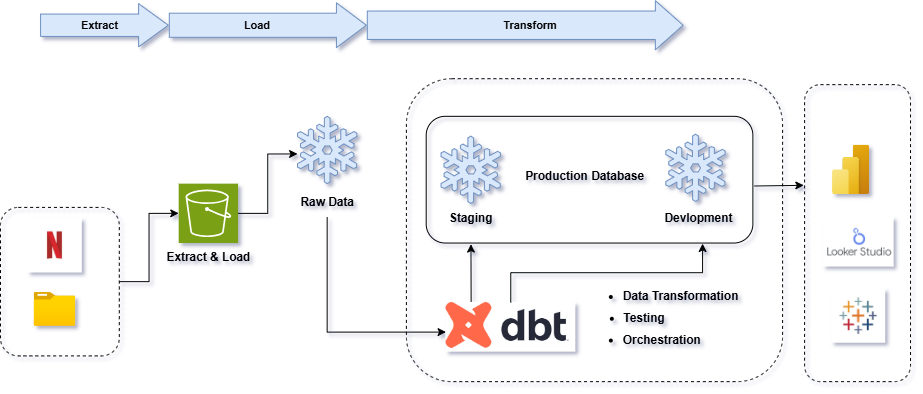

The diagram above was exported from draw.io. Its source (the exported page's mxGraphModel, read from the mxfile embedded in the PNG):
<mxGraphModel dx="1055" dy="571" grid="1" gridSize="10" guides="1" tooltips="1" connect="1" arrows="1" fold="1" page="1" pageScale="1" pageWidth="850" pageHeight="1100" math="0" shadow="0">
  <root>
    <mxCell id="0" />
    <mxCell id="1" parent="0" />
    <mxCell id="zAcx-2iymQC_vZDvEfv6-2" value="" style="shape=mxgraph.signs.nature.snowflake;html=1;pointerEvents=1;fillColor=#dae8fc;strokeColor=#6c8ebf;verticalLabelPosition=bottom;verticalAlign=top;align=center;" parent="1" vertex="1">
      <mxGeometry x="330" y="212" width="60" height="68" as="geometry" />
    </mxCell>
    <mxCell id="zAcx-2iymQC_vZDvEfv6-3" value="" style="sketch=0;points=[[0,0,0],[0.25,0,0],[0.5,0,0],[0.75,0,0],[1,0,0],[0,1,0],[0.25,1,0],[0.5,1,0],[0.75,1,0],[1,1,0],[0,0.25,0],[0,0.5,0],[0,0.75,0],[1,0.25,0],[1,0.5,0],[1,0.75,0]];outlineConnect=0;fontColor=#232F3E;fillColor=#7AA116;strokeColor=#ffffff;dashed=0;verticalLabelPosition=bottom;verticalAlign=top;align=center;html=1;fontSize=12;fontStyle=0;aspect=fixed;shape=mxgraph.aws4.resourceIcon;resIcon=mxgraph.aws4.s3;" parent="1" vertex="1">
      <mxGeometry x="210" y="280" width="60" height="60" as="geometry" />
    </mxCell>
    <mxCell id="3F2LfueFffaLpOrq2JIj-1" value="" style="shape=flexArrow;endArrow=classic;html=1;rounded=0;width=22.608695652173914;endSize=9.669565217391304;fillColor=#dae8fc;strokeColor=#6c8ebf;" parent="1" edge="1">
      <mxGeometry width="50" height="50" relative="1" as="geometry">
        <mxPoint x="70" y="120" as="sourcePoint" />
        <mxPoint x="200" y="120" as="targetPoint" />
      </mxGeometry>
    </mxCell>
    <mxCell id="3F2LfueFffaLpOrq2JIj-4" value="&lt;b&gt;Extract&lt;/b&gt;" style="edgeLabel;html=1;align=center;verticalAlign=middle;resizable=0;points=[];labelBackgroundColor=none;" parent="3F2LfueFffaLpOrq2JIj-1" connectable="0" vertex="1">
      <mxGeometry x="-0.2186" y="-5" relative="1" as="geometry">
        <mxPoint x="9" y="-5" as="offset" />
      </mxGeometry>
    </mxCell>
    <mxCell id="3F2LfueFffaLpOrq2JIj-2" value="" style="shape=flexArrow;endArrow=classic;html=1;rounded=0;width=24.347826086956523;endSize=9.721739130434782;fillColor=#dae8fc;strokeColor=#6c8ebf;" parent="1" edge="1">
      <mxGeometry width="50" height="50" relative="1" as="geometry">
        <mxPoint x="200" y="120" as="sourcePoint" />
        <mxPoint x="400" y="120" as="targetPoint" />
      </mxGeometry>
    </mxCell>
    <mxCell id="3F2LfueFffaLpOrq2JIj-5" value="&lt;b&gt;Load&lt;/b&gt;" style="edgeLabel;html=1;align=center;verticalAlign=middle;resizable=0;points=[];labelBackgroundColor=none;" parent="3F2LfueFffaLpOrq2JIj-2" connectable="0" vertex="1">
      <mxGeometry x="-0.1752" y="-2" relative="1" as="geometry">
        <mxPoint x="6" y="-2" as="offset" />
      </mxGeometry>
    </mxCell>
    <mxCell id="3F2LfueFffaLpOrq2JIj-3" value="" style="shape=flexArrow;endArrow=classic;html=1;rounded=0;width=28.695652173913047;endSize=9.008695652173913;fillColor=#dae8fc;strokeColor=#6c8ebf;" parent="1" edge="1">
      <mxGeometry width="50" height="50" relative="1" as="geometry">
        <mxPoint x="400" y="120" as="sourcePoint" />
        <mxPoint x="720" y="120" as="targetPoint" />
      </mxGeometry>
    </mxCell>
    <mxCell id="3F2LfueFffaLpOrq2JIj-6" value="&lt;span&gt;&lt;b&gt;Transform&lt;/b&gt;&lt;/span&gt;" style="edgeLabel;html=1;align=center;verticalAlign=middle;resizable=0;points=[];labelBackgroundColor=none;" parent="3F2LfueFffaLpOrq2JIj-3" connectable="0" vertex="1">
      <mxGeometry x="0.1049" y="6" relative="1" as="geometry">
        <mxPoint x="-12" y="6" as="offset" />
      </mxGeometry>
    </mxCell>
    <mxCell id="3F2LfueFffaLpOrq2JIj-7" value="" style="rounded=1;whiteSpace=wrap;html=1;fillColor=none;dashed=1;" parent="1" vertex="1">
      <mxGeometry x="30" y="304" width="120" height="150" as="geometry" />
    </mxCell>
    <mxCell id="3F2LfueFffaLpOrq2JIj-12" value="" style="shape=image;verticalLabelPosition=bottom;labelBackgroundColor=default;verticalAlign=top;aspect=fixed;imageAspect=0;image=data:image/jpeg,(base64 omitted: 3196 chars);" parent="1" vertex="1">
      <mxGeometry x="57.5" y="315" width="55" height="55" as="geometry" />
    </mxCell>
    <mxCell id="VyZc6t-ZfjfvKSYZswRC-1" value="" style="image;aspect=fixed;html=1;points=[];align=center;fontSize=12;image=img/lib/azure2/general/Folder_Blank.svg;" parent="1" vertex="1">
      <mxGeometry x="64.05" y="390" width="41.9" height="34" as="geometry" />
    </mxCell>
    <mxCell id="VyZc6t-ZfjfvKSYZswRC-4" value="" style="shape=mxgraph.signs.nature.snowflake;html=1;pointerEvents=1;fillColor=#dae8fc;strokeColor=#6c8ebf;verticalLabelPosition=bottom;verticalAlign=top;align=center;" parent="1" vertex="1">
      <mxGeometry x="702" y="230" width="60" height="68" as="geometry" />
    </mxCell>
    <mxCell id="VyZc6t-ZfjfvKSYZswRC-7" value="&lt;b&gt;Staging&lt;/b&gt;" style="text;html=1;align=center;verticalAlign=middle;resizable=0;points=[];autosize=1;strokeColor=none;fillColor=none;" parent="1" vertex="1">
      <mxGeometry x="470" y="299.5" width="70" height="30" as="geometry" />
    </mxCell>
    <mxCell id="VyZc6t-ZfjfvKSYZswRC-8" value="&lt;b&gt;Devlopment&lt;/b&gt;" style="text;html=1;align=center;verticalAlign=middle;resizable=0;points=[];autosize=1;strokeColor=none;fillColor=none;" parent="1" vertex="1">
      <mxGeometry x="690" y="300" width="90" height="30" as="geometry" />
    </mxCell>
    <mxCell id="VyZc6t-ZfjfvKSYZswRC-23" style="edgeStyle=orthogonalEdgeStyle;rounded=0;orthogonalLoop=1;jettySize=auto;html=1;" parent="1" source="VyZc6t-ZfjfvKSYZswRC-9" target="LmYj5vTycnGel61eJN9--5" edge="1">
      <mxGeometry relative="1" as="geometry">
        <mxPoint x="475" y="429.9743589743589" as="targetPoint" />
        <Array as="points">
          <mxPoint x="360" y="430" />
        </Array>
      </mxGeometry>
    </mxCell>
    <mxCell id="VyZc6t-ZfjfvKSYZswRC-9" value="&lt;b&gt;Raw Data&lt;/b&gt;" style="text;html=1;align=center;verticalAlign=middle;resizable=0;points=[];autosize=1;strokeColor=none;fillColor=none;" parent="1" vertex="1">
      <mxGeometry x="320" y="284" width="80" height="30" as="geometry" />
    </mxCell>
    <mxCell id="VyZc6t-ZfjfvKSYZswRC-10" value="" style="image;aspect=fixed;html=1;points=[];align=center;fontSize=12;image=img/lib/azure2/power_platform/PowerBI.svg;" parent="1" vertex="1">
      <mxGeometry x="870.4499999999999" y="241" width="37.5" height="50" as="geometry" />
    </mxCell>
    <mxCell id="VyZc6t-ZfjfvKSYZswRC-12" value="" style="shape=image;verticalLabelPosition=bottom;labelBackgroundColor=default;verticalAlign=top;aspect=fixed;imageAspect=0;image=https://www.latevaweb.com/web-design/lookerstudio.jpg;" parent="1" vertex="1">
      <mxGeometry x="861" y="314" width="71.43" height="50" as="geometry" />
    </mxCell>
    <mxCell id="VyZc6t-ZfjfvKSYZswRC-13" value="" style="shape=image;verticalLabelPosition=bottom;labelBackgroundColor=default;verticalAlign=top;aspect=fixed;imageAspect=0;image=data:image/jpeg,(base64 omitted: 6496 chars);" parent="1" vertex="1">
      <mxGeometry x="869.4499999999999" y="386.46" width="54.54" height="54.54" as="geometry" />
    </mxCell>
    <mxCell id="VyZc6t-ZfjfvKSYZswRC-14" value="" style="rounded=1;whiteSpace=wrap;html=1;fillColor=none;dashed=1;strokeColor=default;" parent="1" vertex="1">
      <mxGeometry x="842.22" y="180" width="107" height="300" as="geometry" />
    </mxCell>
    <mxCell id="VyZc6t-ZfjfvKSYZswRC-16" style="edgeStyle=orthogonalEdgeStyle;rounded=0;orthogonalLoop=1;jettySize=auto;html=1;entryX=0;entryY=0.5;entryDx=0;entryDy=0;entryPerimeter=0;" parent="1" source="3F2LfueFffaLpOrq2JIj-7" target="zAcx-2iymQC_vZDvEfv6-3" edge="1">
      <mxGeometry relative="1" as="geometry" />
    </mxCell>
    <mxCell id="VyZc6t-ZfjfvKSYZswRC-18" style="edgeStyle=orthogonalEdgeStyle;rounded=0;orthogonalLoop=1;jettySize=auto;html=1;entryX=0;entryY=0.559;entryDx=0;entryDy=0;entryPerimeter=0;" parent="1" source="zAcx-2iymQC_vZDvEfv6-3" target="zAcx-2iymQC_vZDvEfv6-2" edge="1">
      <mxGeometry relative="1" as="geometry" />
    </mxCell>
    <mxCell id="VyZc6t-ZfjfvKSYZswRC-25" value="" style="shape=mxgraph.signs.nature.snowflake;html=1;pointerEvents=1;fillColor=#dae8fc;strokeColor=#6c8ebf;verticalLabelPosition=bottom;verticalAlign=top;align=center;" parent="1" vertex="1">
      <mxGeometry x="475" y="232" width="60" height="68" as="geometry" />
    </mxCell>
    <mxCell id="VyZc6t-ZfjfvKSYZswRC-26" value="" style="endArrow=classic;html=1;rounded=0;exitX=0.194;exitY=0.042;exitDx=0;exitDy=0;exitPerimeter=0;entryX=0.137;entryY=1.009;entryDx=0;entryDy=0;entryPerimeter=0;" parent="1" source="LmYj5vTycnGel61eJN9--5" target="LmYj5vTycnGel61eJN9--9" edge="1">
      <mxGeometry width="50" height="50" relative="1" as="geometry">
        <mxPoint x="505.9060000000002" y="392.30049999999994" as="sourcePoint" />
        <mxPoint x="500" y="340" as="targetPoint" />
      </mxGeometry>
    </mxCell>
    <mxCell id="VyZc6t-ZfjfvKSYZswRC-29" value="&lt;b&gt;Production Database&lt;/b&gt;" style="text;html=1;align=center;verticalAlign=middle;resizable=0;points=[];autosize=1;strokeColor=none;fillColor=none;" parent="1" vertex="1">
      <mxGeometry x="550" y="258" width="140" height="30" as="geometry" />
    </mxCell>
    <mxCell id="VyZc6t-ZfjfvKSYZswRC-33" value="&lt;ul&gt;&lt;li&gt;&lt;b&gt;Data Transformation&lt;/b&gt;&lt;/li&gt;&lt;/ul&gt;" style="text;html=1;align=center;verticalAlign=middle;resizable=0;points=[];autosize=1;strokeColor=none;fillColor=none;" parent="1" vertex="1">
      <mxGeometry x="607" y="369" width="180" height="50" as="geometry" />
    </mxCell>
    <mxCell id="VyZc6t-ZfjfvKSYZswRC-35" value="&lt;ul&gt;&lt;li&gt;&lt;b&gt;Testing&lt;/b&gt;&lt;/li&gt;&lt;/ul&gt;" style="text;html=1;align=center;verticalAlign=middle;resizable=0;points=[];autosize=1;strokeColor=none;fillColor=none;" parent="1" vertex="1">
      <mxGeometry x="605" y="391" width="110" height="50" as="geometry" />
    </mxCell>
    <mxCell id="VyZc6t-ZfjfvKSYZswRC-36" value="&lt;ul&gt;&lt;li&gt;&lt;b&gt;Orchestration&lt;/b&gt;&lt;/li&gt;&lt;/ul&gt;" style="text;html=1;align=center;verticalAlign=middle;resizable=0;points=[];autosize=1;strokeColor=none;fillColor=none;" parent="1" vertex="1">
      <mxGeometry x="608" y="412.5" width="140" height="50" as="geometry" />
    </mxCell>
    <mxCell id="LmYj5vTycnGel61eJN9--1" value="&lt;b&gt;Extract &amp;amp; Load&lt;/b&gt;" style="text;html=1;align=center;verticalAlign=middle;resizable=0;points=[];autosize=1;strokeColor=none;fillColor=none;" vertex="1" parent="1">
      <mxGeometry x="185" y="340" width="110" height="30" as="geometry" />
    </mxCell>
    <mxCell id="LmYj5vTycnGel61eJN9--5" value="" style="shape=image;verticalLabelPosition=bottom;labelBackgroundColor=default;verticalAlign=top;aspect=fixed;imageAspect=0;image=data:image/jpeg,(base64 omitted: 9736 chars);" vertex="1" parent="1">
      <mxGeometry x="480" y="400" width="130.94" height="50" as="geometry" />
    </mxCell>
    <mxCell id="LmYj5vTycnGel61eJN9--8" value="" style="rounded=1;whiteSpace=wrap;html=1;fillColor=none;dashed=1;" vertex="1" parent="1">
      <mxGeometry x="440" y="174" width="380" height="306" as="geometry" />
    </mxCell>
    <mxCell id="LmYj5vTycnGel61eJN9--9" value="" style="rounded=1;whiteSpace=wrap;html=1;fillColor=none;" vertex="1" parent="1">
      <mxGeometry x="460" y="212" width="330" height="128" as="geometry" />
    </mxCell>
    <mxCell id="LmYj5vTycnGel61eJN9--11" style="edgeStyle=orthogonalEdgeStyle;rounded=0;orthogonalLoop=1;jettySize=auto;html=1;entryX=0.846;entryY=1.004;entryDx=0;entryDy=0;entryPerimeter=0;" edge="1" parent="1" source="LmYj5vTycnGel61eJN9--5" target="LmYj5vTycnGel61eJN9--9">
      <mxGeometry relative="1" as="geometry" />
    </mxCell>
    <mxCell id="LmYj5vTycnGel61eJN9--20" value="" style="endArrow=classic;html=1;rounded=0;exitX=1.004;exitY=0.55;exitDx=0;exitDy=0;exitPerimeter=0;entryX=-0.008;entryY=0.339;entryDx=0;entryDy=0;entryPerimeter=0;" edge="1" parent="1" source="LmYj5vTycnGel61eJN9--9" target="VyZc6t-ZfjfvKSYZswRC-14">
      <mxGeometry width="50" height="50" relative="1" as="geometry">
        <mxPoint x="800" y="300" as="sourcePoint" />
        <mxPoint x="850" y="250" as="targetPoint" />
      </mxGeometry>
    </mxCell>
  </root>
</mxGraphModel>